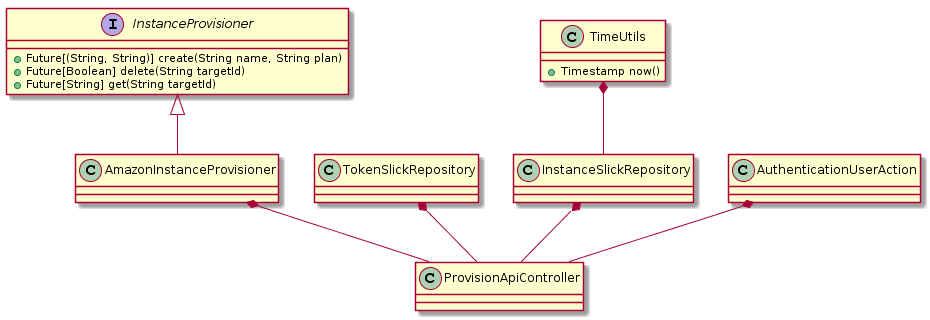

The diagram above was rendered by PlantUML. Its source (embedded in the PNG):
@startuml
class ProvisionApiController

class AmazonInstanceProvisioner

interface InstanceProvisioner {
  + Future[(String, String)] create(String name, String plan)
  + Future[Boolean] delete(String targetId)
  + Future[String] get(String targetId)
}

class TokenSlickRepository

class InstanceSlickRepository

class AuthenticationUserAction

class TimeUtils {
  + Timestamp now()
}

InstanceProvisioner <|-- AmazonInstanceProvisioner

AmazonInstanceProvisioner *-- ProvisionApiController
InstanceSlickRepository *-- ProvisionApiController
TokenSlickRepository *-- ProvisionApiController
AuthenticationUserAction *-- ProvisionApiController

TimeUtils *-- InstanceSlickRepository
@enduml